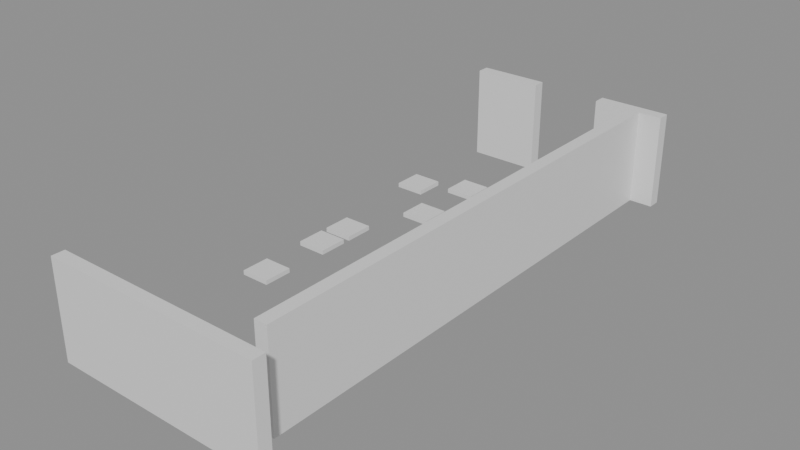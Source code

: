 # Source: building_lego.blend  (saved by Blender 5.0.119; exported with 4.5.12 LTS)
import bpy
from mathutils import Matrix  # noqa: F401  (used for matrix-valued properties, if any)

bpy.ops.wm.read_factory_settings(use_empty=True)
scene = bpy.context.scene
scene.name = 'Scene'

# ---- collections
col_01_paredes_externas = bpy.data.collections.new('01_Paredes_Externas'); scene.collection.children.link(col_01_paredes_externas)
col_04_moveis_decoracoes = bpy.data.collections.new('04_Moveis_Decoracoes'); scene.collection.children.link(col_04_moveis_decoracoes)

# ---- materials (node trees are filled in below, after node groups)
mat_mat_parede_externa = bpy.data.materials.new('Mat_Parede_Externa')
mat_mat_moveis = bpy.data.materials.new('Mat_Moveis')

# ---- material node trees
mat_mat_parede_externa.use_nodes = True; mat_mat_parede_externa.node_tree.nodes.clear()
_N = mat_mat_parede_externa.node_tree.nodes; _L = mat_mat_parede_externa.node_tree.links
n0 = _N.new('ShaderNodeBsdfPrincipled'); n0.name = 'BSDF - Pré-fundamentado'; n0.location = (-200, 100)
n1 = _N.new('ShaderNodeOutputMaterial'); n1.name = 'Saída de material'; n1.location = (200, 100)
_L.new(n0.outputs[0], n1.inputs[0])
n1.is_active_output = True
mat_mat_moveis.use_nodes = True; mat_mat_moveis.node_tree.nodes.clear()
_N = mat_mat_moveis.node_tree.nodes; _L = mat_mat_moveis.node_tree.links
n0 = _N.new('ShaderNodeBsdfPrincipled'); n0.name = 'BSDF - Pré-fundamentado'; n0.location = (-200, 100)
n1 = _N.new('ShaderNodeOutputMaterial'); n1.name = 'Saída de material'; n1.location = (200, 100)
_L.new(n0.outputs[0], n1.inputs[0])
n1.is_active_output = True

# ---- meshes
me_bloco_dungeon_wall_4304_2726_z20 = bpy.data.meshes.new('Bloco_dungeon_wall_4304_2726_z20')
me_bloco_dungeon_wall_4304_2726_z20.from_pydata([(-0.5, -0.175, -1.32), (0.5, -0.175, -1.32), (0.5, 0.175, -1.32), (-0.5, 0.175, -1.32), (-0.5, -0.175, 1.32), (0.5, -0.175, 1.32), (0.5, 0.175, 1.32), (-0.5, 0.175, 1.32)], [], [(0, 1, 2, 3), (4, 7, 6, 5), (0, 4, 5, 1), (2, 6, 7, 3), (0, 3, 7, 4), (1, 5, 6, 2)])
me_bloco_dungeon_wall_4304_2726_z20.materials.append(mat_mat_parede_externa)
me_bloco_dungeon_wall_4304_2726_z20.update()
me_bloco_dungeon_wall_4305_2726_z20 = bpy.data.meshes.new('Bloco_dungeon_wall_4305_2726_z20')
me_bloco_dungeon_wall_4305_2726_z20.from_pydata([(-0.5, -0.175, -1.32), (0.5, -0.175, -1.32), (0.5, 0.175, -1.32), (-0.5, 0.175, -1.32), (-0.5, -0.175, 1.32), (0.5, -0.175, 1.32), (0.5, 0.175, 1.32), (-0.5, 0.175, 1.32)], [], [(0, 1, 2, 3), (4, 7, 6, 5), (0, 4, 5, 1), (2, 6, 7, 3), (0, 3, 7, 4), (1, 5, 6, 2)])
me_bloco_dungeon_wall_4305_2726_z20.materials.append(mat_mat_parede_externa)
me_bloco_dungeon_wall_4305_2726_z20.update()
me_bloco_dungeon_wall_4306_2726_z20 = bpy.data.meshes.new('Bloco_dungeon_wall_4306_2726_z20')
me_bloco_dungeon_wall_4306_2726_z20.from_pydata([(-0.5, -0.175, -1.32), (0.5, -0.175, -1.32), (0.5, 0.175, -1.32), (-0.5, 0.175, -1.32), (-0.5, -0.175, 1.32), (0.5, -0.175, 1.32), (0.5, 0.175, 1.32), (-0.5, 0.175, 1.32)], [], [(0, 1, 2, 3), (4, 7, 6, 5), (0, 4, 5, 1), (2, 6, 7, 3), (0, 3, 7, 4), (1, 5, 6, 2)])
me_bloco_dungeon_wall_4306_2726_z20.materials.append(mat_mat_parede_externa)
me_bloco_dungeon_wall_4306_2726_z20.update()
me_bloco_dungeon_wall_4307_2726_z20 = bpy.data.meshes.new('Bloco_dungeon_wall_4307_2726_z20')
me_bloco_dungeon_wall_4307_2726_z20.from_pydata([(-0.5, -0.175, -1.32), (0.5, -0.175, -1.32), (0.5, 0.175, -1.32), (-0.5, 0.175, -1.32), (-0.5, -0.175, 1.32), (0.5, -0.175, 1.32), (0.5, 0.175, 1.32), (-0.5, 0.175, 1.32)], [], [(0, 1, 2, 3), (4, 7, 6, 5), (0, 4, 5, 1), (2, 6, 7, 3), (0, 3, 7, 4), (1, 5, 6, 2)])
me_bloco_dungeon_wall_4307_2726_z20.materials.append(mat_mat_parede_externa)
me_bloco_dungeon_wall_4307_2726_z20.update()
me_bloco_dungeon_wall_4308_2726_z20 = bpy.data.meshes.new('Bloco_dungeon_wall_4308_2726_z20')
me_bloco_dungeon_wall_4308_2726_z20.from_pydata([(-0.5, -0.175, -1.32), (0.5, -0.175, -1.32), (0.5, 0.175, -1.32), (-0.5, 0.175, -1.32), (-0.5, -0.175, 1.32), (0.5, -0.175, 1.32), (0.5, 0.175, 1.32), (-0.5, 0.175, 1.32)], [], [(0, 1, 2, 3), (4, 7, 6, 5), (0, 4, 5, 1), (2, 6, 7, 3), (0, 3, 7, 4), (1, 5, 6, 2)])
me_bloco_dungeon_wall_4308_2726_z20.materials.append(mat_mat_parede_externa)
me_bloco_dungeon_wall_4308_2726_z20.update()
me_bloco_dungeon_wall_4309_2726_z20 = bpy.data.meshes.new('Bloco_dungeon_wall_4309_2726_z20')
me_bloco_dungeon_wall_4309_2726_z20.from_pydata([(-0.5, -0.175, -1.32), (0.5, -0.175, -1.32), (0.5, 0.175, -1.32), (-0.5, 0.175, -1.32), (-0.5, -0.175, 1.32), (0.5, -0.175, 1.32), (0.5, 0.175, 1.32), (-0.5, 0.175, 1.32)], [], [(0, 1, 2, 3), (4, 7, 6, 5), (0, 4, 5, 1), (2, 6, 7, 3), (0, 3, 7, 4), (1, 5, 6, 2)])
me_bloco_dungeon_wall_4309_2726_z20.materials.append(mat_mat_parede_externa)
me_bloco_dungeon_wall_4309_2726_z20.update()
me_bloco_dungeon_wall_4304_2741_z20 = bpy.data.meshes.new('Bloco_dungeon_wall_4304_2741_z20')
me_bloco_dungeon_wall_4304_2741_z20.from_pydata([(-0.5, -0.175, -1.32), (0.5, -0.175, -1.32), (0.5, 0.175, -1.32), (-0.5, 0.175, -1.32), (-0.5, -0.175, 1.32), (0.5, -0.175, 1.32), (0.5, 0.175, 1.32), (-0.5, 0.175, 1.32)], [], [(0, 1, 2, 3), (4, 7, 6, 5), (0, 4, 5, 1), (2, 6, 7, 3), (0, 3, 7, 4), (1, 5, 6, 2)])
me_bloco_dungeon_wall_4304_2741_z20.materials.append(mat_mat_parede_externa)
me_bloco_dungeon_wall_4304_2741_z20.update()
me_bloco_dungeon_wall_4305_2741_z20 = bpy.data.meshes.new('Bloco_dungeon_wall_4305_2741_z20')
me_bloco_dungeon_wall_4305_2741_z20.from_pydata([(-0.5, -0.175, -1.32), (0.5, -0.175, -1.32), (0.5, 0.175, -1.32), (-0.5, 0.175, -1.32), (-0.5, -0.175, 1.32), (0.5, -0.175, 1.32), (0.5, 0.175, 1.32), (-0.5, 0.175, 1.32)], [], [(0, 1, 2, 3), (4, 7, 6, 5), (0, 4, 5, 1), (2, 6, 7, 3), (0, 3, 7, 4), (1, 5, 6, 2)])
me_bloco_dungeon_wall_4305_2741_z20.materials.append(mat_mat_parede_externa)
me_bloco_dungeon_wall_4305_2741_z20.update()
me_bloco_dungeon_wall_4308_2741_z20 = bpy.data.meshes.new('Bloco_dungeon_wall_4308_2741_z20')
me_bloco_dungeon_wall_4308_2741_z20.from_pydata([(-0.5, -0.175, -1.32), (0.5, -0.175, -1.32), (0.5, 0.175, -1.32), (-0.5, 0.175, -1.32), (-0.5, -0.175, 1.32), (0.5, -0.175, 1.32), (0.5, 0.175, 1.32), (-0.5, 0.175, 1.32)], [], [(0, 1, 2, 3), (4, 7, 6, 5), (0, 4, 5, 1), (2, 6, 7, 3), (0, 3, 7, 4), (1, 5, 6, 2)])
me_bloco_dungeon_wall_4308_2741_z20.materials.append(mat_mat_parede_externa)
me_bloco_dungeon_wall_4308_2741_z20.update()
me_bloco_dungeon_wall_4309_2741_z20 = bpy.data.meshes.new('Bloco_dungeon_wall_4309_2741_z20')
me_bloco_dungeon_wall_4309_2741_z20.from_pydata([(-0.5, -0.175, -1.32), (0.5, -0.175, -1.32), (0.5, 0.175, -1.32), (-0.5, 0.175, -1.32), (-0.5, -0.175, 1.32), (0.5, -0.175, 1.32), (0.5, 0.175, 1.32), (-0.5, 0.175, 1.32)], [], [(0, 1, 2, 3), (4, 7, 6, 5), (0, 4, 5, 1), (2, 6, 7, 3), (0, 3, 7, 4), (1, 5, 6, 2)])
me_bloco_dungeon_wall_4309_2741_z20.materials.append(mat_mat_parede_externa)
me_bloco_dungeon_wall_4309_2741_z20.update()
me_bloco_dungeon_wall_4309_2727_z20 = bpy.data.meshes.new('Bloco_dungeon_wall_4309_2727_z20')
me_bloco_dungeon_wall_4309_2727_z20.from_pydata([(-0.175, -0.5, -1.32), (0.175, -0.5, -1.32), (0.175, 0.5, -1.32), (-0.175, 0.5, -1.32), (-0.175, -0.5, 1.32), (0.175, -0.5, 1.32), (0.175, 0.5, 1.32), (-0.175, 0.5, 1.32)], [], [(0, 1, 2, 3), (4, 7, 6, 5), (0, 4, 5, 1), (2, 6, 7, 3), (0, 3, 7, 4), (1, 5, 6, 2)])
me_bloco_dungeon_wall_4309_2727_z20.materials.append(mat_mat_parede_externa)
me_bloco_dungeon_wall_4309_2727_z20.update()
me_bloco_dungeon_wall_4309_2728_z20 = bpy.data.meshes.new('Bloco_dungeon_wall_4309_2728_z20')
me_bloco_dungeon_wall_4309_2728_z20.from_pydata([(-0.175, -0.5, -1.32), (0.175, -0.5, -1.32), (0.175, 0.5, -1.32), (-0.175, 0.5, -1.32), (-0.175, -0.5, 1.32), (0.175, -0.5, 1.32), (0.175, 0.5, 1.32), (-0.175, 0.5, 1.32)], [], [(0, 1, 2, 3), (4, 7, 6, 5), (0, 4, 5, 1), (2, 6, 7, 3), (0, 3, 7, 4), (1, 5, 6, 2)])
me_bloco_dungeon_wall_4309_2728_z20.materials.append(mat_mat_parede_externa)
me_bloco_dungeon_wall_4309_2728_z20.update()
me_bloco_dungeon_wall_4309_2729_z20 = bpy.data.meshes.new('Bloco_dungeon_wall_4309_2729_z20')
me_bloco_dungeon_wall_4309_2729_z20.from_pydata([(-0.175, -0.5, -1.32), (0.175, -0.5, -1.32), (0.175, 0.5, -1.32), (-0.175, 0.5, -1.32), (-0.175, -0.5, 1.32), (0.175, -0.5, 1.32), (0.175, 0.5, 1.32), (-0.175, 0.5, 1.32)], [], [(0, 1, 2, 3), (4, 7, 6, 5), (0, 4, 5, 1), (2, 6, 7, 3), (0, 3, 7, 4), (1, 5, 6, 2)])
me_bloco_dungeon_wall_4309_2729_z20.materials.append(mat_mat_parede_externa)
me_bloco_dungeon_wall_4309_2729_z20.update()
me_bloco_dungeon_wall_4309_2730_z20 = bpy.data.meshes.new('Bloco_dungeon_wall_4309_2730_z20')
me_bloco_dungeon_wall_4309_2730_z20.from_pydata([(-0.175, -0.5, -1.32), (0.175, -0.5, -1.32), (0.175, 0.5, -1.32), (-0.175, 0.5, -1.32), (-0.175, -0.5, 1.32), (0.175, -0.5, 1.32), (0.175, 0.5, 1.32), (-0.175, 0.5, 1.32)], [], [(0, 1, 2, 3), (4, 7, 6, 5), (0, 4, 5, 1), (2, 6, 7, 3), (0, 3, 7, 4), (1, 5, 6, 2)])
me_bloco_dungeon_wall_4309_2730_z20.materials.append(mat_mat_parede_externa)
me_bloco_dungeon_wall_4309_2730_z20.update()
me_bloco_dungeon_wall_4309_2731_z20 = bpy.data.meshes.new('Bloco_dungeon_wall_4309_2731_z20')
me_bloco_dungeon_wall_4309_2731_z20.from_pydata([(-0.175, -0.5, -1.32), (0.175, -0.5, -1.32), (0.175, 0.5, -1.32), (-0.175, 0.5, -1.32), (-0.175, -0.5, 1.32), (0.175, -0.5, 1.32), (0.175, 0.5, 1.32), (-0.175, 0.5, 1.32)], [], [(0, 1, 2, 3), (4, 7, 6, 5), (0, 4, 5, 1), (2, 6, 7, 3), (0, 3, 7, 4), (1, 5, 6, 2)])
me_bloco_dungeon_wall_4309_2731_z20.materials.append(mat_mat_parede_externa)
me_bloco_dungeon_wall_4309_2731_z20.update()
me_bloco_dungeon_wall_4309_2732_z20 = bpy.data.meshes.new('Bloco_dungeon_wall_4309_2732_z20')
me_bloco_dungeon_wall_4309_2732_z20.from_pydata([(-0.175, -0.5, -1.32), (0.175, -0.5, -1.32), (0.175, 0.5, -1.32), (-0.175, 0.5, -1.32), (-0.175, -0.5, 1.32), (0.175, -0.5, 1.32), (0.175, 0.5, 1.32), (-0.175, 0.5, 1.32)], [], [(0, 1, 2, 3), (4, 7, 6, 5), (0, 4, 5, 1), (2, 6, 7, 3), (0, 3, 7, 4), (1, 5, 6, 2)])
me_bloco_dungeon_wall_4309_2732_z20.materials.append(mat_mat_parede_externa)
me_bloco_dungeon_wall_4309_2732_z20.update()
me_bloco_dungeon_wall_4309_2733_z20 = bpy.data.meshes.new('Bloco_dungeon_wall_4309_2733_z20')
me_bloco_dungeon_wall_4309_2733_z20.from_pydata([(-0.175, -0.5, -1.32), (0.175, -0.5, -1.32), (0.175, 0.5, -1.32), (-0.175, 0.5, -1.32), (-0.175, -0.5, 1.32), (0.175, -0.5, 1.32), (0.175, 0.5, 1.32), (-0.175, 0.5, 1.32)], [], [(0, 1, 2, 3), (4, 7, 6, 5), (0, 4, 5, 1), (2, 6, 7, 3), (0, 3, 7, 4), (1, 5, 6, 2)])
me_bloco_dungeon_wall_4309_2733_z20.materials.append(mat_mat_parede_externa)
me_bloco_dungeon_wall_4309_2733_z20.update()
me_bloco_dungeon_wall_4309_2734_z20 = bpy.data.meshes.new('Bloco_dungeon_wall_4309_2734_z20')
me_bloco_dungeon_wall_4309_2734_z20.from_pydata([(-0.175, -0.5, -1.32), (0.175, -0.5, -1.32), (0.175, 0.5, -1.32), (-0.175, 0.5, -1.32), (-0.175, -0.5, 1.32), (0.175, -0.5, 1.32), (0.175, 0.5, 1.32), (-0.175, 0.5, 1.32)], [], [(0, 1, 2, 3), (4, 7, 6, 5), (0, 4, 5, 1), (2, 6, 7, 3), (0, 3, 7, 4), (1, 5, 6, 2)])
me_bloco_dungeon_wall_4309_2734_z20.materials.append(mat_mat_parede_externa)
me_bloco_dungeon_wall_4309_2734_z20.update()
me_bloco_dungeon_wall_4309_2735_z20 = bpy.data.meshes.new('Bloco_dungeon_wall_4309_2735_z20')
me_bloco_dungeon_wall_4309_2735_z20.from_pydata([(-0.175, -0.5, -1.32), (0.175, -0.5, -1.32), (0.175, 0.5, -1.32), (-0.175, 0.5, -1.32), (-0.175, -0.5, 1.32), (0.175, -0.5, 1.32), (0.175, 0.5, 1.32), (-0.175, 0.5, 1.32)], [], [(0, 1, 2, 3), (4, 7, 6, 5), (0, 4, 5, 1), (2, 6, 7, 3), (0, 3, 7, 4), (1, 5, 6, 2)])
me_bloco_dungeon_wall_4309_2735_z20.materials.append(mat_mat_parede_externa)
me_bloco_dungeon_wall_4309_2735_z20.update()
me_bloco_dungeon_wall_4309_2736_z20 = bpy.data.meshes.new('Bloco_dungeon_wall_4309_2736_z20')
me_bloco_dungeon_wall_4309_2736_z20.from_pydata([(-0.175, -0.5, -1.32), (0.175, -0.5, -1.32), (0.175, 0.5, -1.32), (-0.175, 0.5, -1.32), (-0.175, -0.5, 1.32), (0.175, -0.5, 1.32), (0.175, 0.5, 1.32), (-0.175, 0.5, 1.32)], [], [(0, 1, 2, 3), (4, 7, 6, 5), (0, 4, 5, 1), (2, 6, 7, 3), (0, 3, 7, 4), (1, 5, 6, 2)])
me_bloco_dungeon_wall_4309_2736_z20.materials.append(mat_mat_parede_externa)
me_bloco_dungeon_wall_4309_2736_z20.update()
me_bloco_dungeon_wall_4309_2737_z20 = bpy.data.meshes.new('Bloco_dungeon_wall_4309_2737_z20')
me_bloco_dungeon_wall_4309_2737_z20.from_pydata([(-0.175, -0.5, -1.32), (0.175, -0.5, -1.32), (0.175, 0.5, -1.32), (-0.175, 0.5, -1.32), (-0.175, -0.5, 1.32), (0.175, -0.5, 1.32), (0.175, 0.5, 1.32), (-0.175, 0.5, 1.32)], [], [(0, 1, 2, 3), (4, 7, 6, 5), (0, 4, 5, 1), (2, 6, 7, 3), (0, 3, 7, 4), (1, 5, 6, 2)])
me_bloco_dungeon_wall_4309_2737_z20.materials.append(mat_mat_parede_externa)
me_bloco_dungeon_wall_4309_2737_z20.update()
me_bloco_dungeon_wall_4309_2738_z20 = bpy.data.meshes.new('Bloco_dungeon_wall_4309_2738_z20')
me_bloco_dungeon_wall_4309_2738_z20.from_pydata([(-0.175, -0.5, -1.32), (0.175, -0.5, -1.32), (0.175, 0.5, -1.32), (-0.175, 0.5, -1.32), (-0.175, -0.5, 1.32), (0.175, -0.5, 1.32), (0.175, 0.5, 1.32), (-0.175, 0.5, 1.32)], [], [(0, 1, 2, 3), (4, 7, 6, 5), (0, 4, 5, 1), (2, 6, 7, 3), (0, 3, 7, 4), (1, 5, 6, 2)])
me_bloco_dungeon_wall_4309_2738_z20.materials.append(mat_mat_parede_externa)
me_bloco_dungeon_wall_4309_2738_z20.update()
me_bloco_dungeon_wall_4309_2739_z20 = bpy.data.meshes.new('Bloco_dungeon_wall_4309_2739_z20')
me_bloco_dungeon_wall_4309_2739_z20.from_pydata([(-0.175, -0.5, -1.32), (0.175, -0.5, -1.32), (0.175, 0.5, -1.32), (-0.175, 0.5, -1.32), (-0.175, -0.5, 1.32), (0.175, -0.5, 1.32), (0.175, 0.5, 1.32), (-0.175, 0.5, 1.32)], [], [(0, 1, 2, 3), (4, 7, 6, 5), (0, 4, 5, 1), (2, 6, 7, 3), (0, 3, 7, 4), (1, 5, 6, 2)])
me_bloco_dungeon_wall_4309_2739_z20.materials.append(mat_mat_parede_externa)
me_bloco_dungeon_wall_4309_2739_z20.update()
me_bloco_dungeon_wall_4309_2740_z20 = bpy.data.meshes.new('Bloco_dungeon_wall_4309_2740_z20')
me_bloco_dungeon_wall_4309_2740_z20.from_pydata([(-0.175, -0.5, -1.32), (0.175, -0.5, -1.32), (0.175, 0.5, -1.32), (-0.175, 0.5, -1.32), (-0.175, -0.5, 1.32), (0.175, -0.5, 1.32), (0.175, 0.5, 1.32), (-0.175, 0.5, 1.32)], [], [(0, 1, 2, 3), (4, 7, 6, 5), (0, 4, 5, 1), (2, 6, 7, 3), (0, 3, 7, 4), (1, 5, 6, 2)])
me_bloco_dungeon_wall_4309_2740_z20.materials.append(mat_mat_parede_externa)
me_bloco_dungeon_wall_4309_2740_z20.update()
me_movel_blood_4306_2727_z20 = bpy.data.meshes.new('Movel_blood_4306_2727_z20')
me_movel_blood_4306_2727_z20.from_pydata([(-0.4, -0.4, -0.06), (0.4, -0.4, -0.06), (0.4, 0.4, -0.06), (-0.4, 0.4, -0.06), (-0.4, -0.4, 0.06), (0.4, -0.4, 0.06), (0.4, 0.4, 0.06), (-0.4, 0.4, 0.06)], [], [(0, 1, 2, 3), (4, 7, 6, 5), (0, 4, 5, 1), (2, 6, 7, 3), (0, 3, 7, 4), (1, 5, 6, 2)])
me_movel_blood_4306_2727_z20.materials.append(mat_mat_moveis)
me_movel_blood_4306_2727_z20.update()
me_movel_bone_4304_2731_z20 = bpy.data.meshes.new('Movel_bone_4304_2731_z20')
me_movel_bone_4304_2731_z20.from_pydata([(-0.4, -0.4, -0.06), (0.4, -0.4, -0.06), (0.4, 0.4, -0.06), (-0.4, 0.4, -0.06), (-0.4, -0.4, 0.06), (0.4, -0.4, 0.06), (0.4, 0.4, 0.06), (-0.4, 0.4, 0.06)], [], [(0, 1, 2, 3), (4, 7, 6, 5), (0, 4, 5, 1), (2, 6, 7, 3), (0, 3, 7, 4), (1, 5, 6, 2)])
me_movel_bone_4304_2731_z20.materials.append(mat_mat_moveis)
me_movel_bone_4304_2731_z20.update()
me_movel_bone_pile_4307_2731_z20 = bpy.data.meshes.new('Movel_bone_pile_4307_2731_z20')
me_movel_bone_pile_4307_2731_z20.from_pydata([(-0.4, -0.4, -0.06), (0.4, -0.4, -0.06), (0.4, 0.4, -0.06), (-0.4, 0.4, -0.06), (-0.4, -0.4, 0.06), (0.4, -0.4, 0.06), (0.4, 0.4, 0.06), (-0.4, 0.4, 0.06)], [], [(0, 1, 2, 3), (4, 7, 6, 5), (0, 4, 5, 1), (2, 6, 7, 3), (0, 3, 7, 4), (1, 5, 6, 2)])
me_movel_bone_pile_4307_2731_z20.materials.append(mat_mat_moveis)
me_movel_bone_pile_4307_2731_z20.update()
me_movel_bone_pile_4304_2733_z20 = bpy.data.meshes.new('Movel_bone_pile_4304_2733_z20')
me_movel_bone_pile_4304_2733_z20.from_pydata([(-0.4, -0.4, -0.06), (0.4, -0.4, -0.06), (0.4, 0.4, -0.06), (-0.4, 0.4, -0.06), (-0.4, -0.4, 0.06), (0.4, -0.4, 0.06), (0.4, 0.4, 0.06), (-0.4, 0.4, 0.06)], [], [(0, 1, 2, 3), (4, 7, 6, 5), (0, 4, 5, 1), (2, 6, 7, 3), (0, 3, 7, 4), (1, 5, 6, 2)])
me_movel_bone_pile_4304_2733_z20.materials.append(mat_mat_moveis)
me_movel_bone_pile_4304_2733_z20.update()
me_movel_pelvis_bone_4306_2733_z20 = bpy.data.meshes.new('Movel_pelvis_bone_4306_2733_z20')
me_movel_pelvis_bone_4306_2733_z20.from_pydata([(-0.4, -0.4, -0.06), (0.4, -0.4, -0.06), (0.4, 0.4, -0.06), (-0.4, 0.4, -0.06), (-0.4, -0.4, 0.06), (0.4, -0.4, 0.06), (0.4, 0.4, 0.06), (-0.4, 0.4, 0.06)], [], [(0, 1, 2, 3), (4, 7, 6, 5), (0, 4, 5, 1), (2, 6, 7, 3), (0, 3, 7, 4), (1, 5, 6, 2)])
me_movel_pelvis_bone_4306_2733_z20.materials.append(mat_mat_moveis)
me_movel_pelvis_bone_4306_2733_z20.update()
me_movel_bone_shards_4304_2734_z20 = bpy.data.meshes.new('Movel_bone_shards_4304_2734_z20')
me_movel_bone_shards_4304_2734_z20.from_pydata([(-0.4, -0.4, -0.06), (0.4, -0.4, -0.06), (0.4, 0.4, -0.06), (-0.4, 0.4, -0.06), (-0.4, -0.4, 0.06), (0.4, -0.4, 0.06), (0.4, 0.4, 0.06), (-0.4, 0.4, 0.06)], [], [(0, 1, 2, 3), (4, 7, 6, 5), (0, 4, 5, 1), (2, 6, 7, 3), (0, 3, 7, 4), (1, 5, 6, 2)])
me_movel_bone_shards_4304_2734_z20.materials.append(mat_mat_moveis)
me_movel_bone_shards_4304_2734_z20.update()
me_movel_rib_cage_4305_2736_z20 = bpy.data.meshes.new('Movel_rib_cage_4305_2736_z20')
me_movel_rib_cage_4305_2736_z20.from_pydata([(-0.4, -0.4, -0.06), (0.4, -0.4, -0.06), (0.4, 0.4, -0.06), (-0.4, 0.4, -0.06), (-0.4, -0.4, 0.06), (0.4, -0.4, 0.06), (0.4, 0.4, 0.06), (-0.4, 0.4, 0.06)], [], [(0, 1, 2, 3), (4, 7, 6, 5), (0, 4, 5, 1), (2, 6, 7, 3), (0, 3, 7, 4), (1, 5, 6, 2)])
me_movel_rib_cage_4305_2736_z20.materials.append(mat_mat_moveis)
me_movel_rib_cage_4305_2736_z20.update()
me_movel_bone_pile_4307_2736_z20 = bpy.data.meshes.new('Movel_bone_pile_4307_2736_z20')
me_movel_bone_pile_4307_2736_z20.from_pydata([(-0.4, -0.4, -0.06), (0.4, -0.4, -0.06), (0.4, 0.4, -0.06), (-0.4, 0.4, -0.06), (-0.4, -0.4, 0.06), (0.4, -0.4, 0.06), (0.4, 0.4, 0.06), (-0.4, 0.4, 0.06)], [], [(0, 1, 2, 3), (4, 7, 6, 5), (0, 4, 5, 1), (2, 6, 7, 3), (0, 3, 7, 4), (1, 5, 6, 2)])
me_movel_bone_pile_4307_2736_z20.materials.append(mat_mat_moveis)
me_movel_bone_pile_4307_2736_z20.update()
me_movel_blood_4304_2737_z22 = bpy.data.meshes.new('Movel_blood_4304_2737_z22')
me_movel_blood_4304_2737_z22.from_pydata([(-0.4, -0.4, -0.06), (0.4, -0.4, -0.06), (0.4, 0.4, -0.06), (-0.4, 0.4, -0.06), (-0.4, -0.4, 0.06), (0.4, -0.4, 0.06), (0.4, 0.4, 0.06), (-0.4, 0.4, 0.06)], [], [(0, 1, 2, 3), (4, 7, 6, 5), (0, 4, 5, 1), (2, 6, 7, 3), (0, 3, 7, 4), (1, 5, 6, 2)])
me_movel_blood_4304_2737_z22.materials.append(mat_mat_moveis)
me_movel_blood_4304_2737_z22.update()
me_movel_bone_pile_4305_2738_z20 = bpy.data.meshes.new('Movel_bone_pile_4305_2738_z20')
me_movel_bone_pile_4305_2738_z20.from_pydata([(-0.4, -0.4, -0.06), (0.4, -0.4, -0.06), (0.4, 0.4, -0.06), (-0.4, 0.4, -0.06), (-0.4, -0.4, 0.06), (0.4, -0.4, 0.06), (0.4, 0.4, 0.06), (-0.4, 0.4, 0.06)], [], [(0, 1, 2, 3), (4, 7, 6, 5), (0, 4, 5, 1), (2, 6, 7, 3), (0, 3, 7, 4), (1, 5, 6, 2)])
me_movel_bone_pile_4305_2738_z20.materials.append(mat_mat_moveis)
me_movel_bone_pile_4305_2738_z20.update()
me_movel_blood_smear_4308_2738_z20 = bpy.data.meshes.new('Movel_blood_smear_4308_2738_z20')
me_movel_blood_smear_4308_2738_z20.from_pydata([(-0.4, -0.4, -0.06), (0.4, -0.4, -0.06), (0.4, 0.4, -0.06), (-0.4, 0.4, -0.06), (-0.4, -0.4, 0.06), (0.4, -0.4, 0.06), (0.4, 0.4, 0.06), (-0.4, 0.4, 0.06)], [], [(0, 1, 2, 3), (4, 7, 6, 5), (0, 4, 5, 1), (2, 6, 7, 3), (0, 3, 7, 4), (1, 5, 6, 2)])
me_movel_blood_smear_4308_2738_z20.materials.append(mat_mat_moveis)
me_movel_blood_smear_4308_2738_z20.update()
me_movel_jaw_bone_4307_2739_z20 = bpy.data.meshes.new('Movel_jaw_bone_4307_2739_z20')
me_movel_jaw_bone_4307_2739_z20.from_pydata([(-0.4, -0.4, -0.06), (0.4, -0.4, -0.06), (0.4, 0.4, -0.06), (-0.4, 0.4, -0.06), (-0.4, -0.4, 0.06), (0.4, -0.4, 0.06), (0.4, 0.4, 0.06), (-0.4, 0.4, 0.06)], [], [(0, 1, 2, 3), (4, 7, 6, 5), (0, 4, 5, 1), (2, 6, 7, 3), (0, 3, 7, 4), (1, 5, 6, 2)])
me_movel_jaw_bone_4307_2739_z20.materials.append(mat_mat_moveis)
me_movel_jaw_bone_4307_2739_z20.update()

# ---- objects
ob_parede_externa_norte_y2726_x4304_4309 = bpy.data.objects.new('Parede_Externa_Norte_Y2726_X4304_4309', None)
ob_bloco_dungeon_wall_4304_2726_z20 = bpy.data.objects.new('Bloco_dungeon_wall_4304_2726_z20', me_bloco_dungeon_wall_4304_2726_z20)
ob_bloco_dungeon_wall_4305_2726_z20 = bpy.data.objects.new('Bloco_dungeon_wall_4305_2726_z20', me_bloco_dungeon_wall_4305_2726_z20)
ob_bloco_dungeon_wall_4306_2726_z20 = bpy.data.objects.new('Bloco_dungeon_wall_4306_2726_z20', me_bloco_dungeon_wall_4306_2726_z20)
ob_bloco_dungeon_wall_4307_2726_z20 = bpy.data.objects.new('Bloco_dungeon_wall_4307_2726_z20', me_bloco_dungeon_wall_4307_2726_z20)
ob_bloco_dungeon_wall_4308_2726_z20 = bpy.data.objects.new('Bloco_dungeon_wall_4308_2726_z20', me_bloco_dungeon_wall_4308_2726_z20)
ob_bloco_dungeon_wall_4309_2726_z20 = bpy.data.objects.new('Bloco_dungeon_wall_4309_2726_z20', me_bloco_dungeon_wall_4309_2726_z20)
ob_parede_externa_sul_y2741_x4304_4305 = bpy.data.objects.new('Parede_Externa_Sul_Y2741_X4304_4305', None)
ob_bloco_dungeon_wall_4304_2741_z20 = bpy.data.objects.new('Bloco_dungeon_wall_4304_2741_z20', me_bloco_dungeon_wall_4304_2741_z20)
ob_bloco_dungeon_wall_4305_2741_z20 = bpy.data.objects.new('Bloco_dungeon_wall_4305_2741_z20', me_bloco_dungeon_wall_4305_2741_z20)
ob_parede_externa_sul_y2741_x4308_4309 = bpy.data.objects.new('Parede_Externa_Sul_Y2741_X4308_4309', None)
ob_bloco_dungeon_wall_4308_2741_z20 = bpy.data.objects.new('Bloco_dungeon_wall_4308_2741_z20', me_bloco_dungeon_wall_4308_2741_z20)
ob_bloco_dungeon_wall_4309_2741_z20 = bpy.data.objects.new('Bloco_dungeon_wall_4309_2741_z20', me_bloco_dungeon_wall_4309_2741_z20)
ob_parede_externa_leste_x4309_y2727_2740 = bpy.data.objects.new('Parede_Externa_Leste_X4309_Y2727_2740', None)
ob_bloco_dungeon_wall_4309_2727_z20 = bpy.data.objects.new('Bloco_dungeon_wall_4309_2727_z20', me_bloco_dungeon_wall_4309_2727_z20)
ob_bloco_dungeon_wall_4309_2728_z20 = bpy.data.objects.new('Bloco_dungeon_wall_4309_2728_z20', me_bloco_dungeon_wall_4309_2728_z20)
ob_bloco_dungeon_wall_4309_2729_z20 = bpy.data.objects.new('Bloco_dungeon_wall_4309_2729_z20', me_bloco_dungeon_wall_4309_2729_z20)
ob_bloco_dungeon_wall_4309_2730_z20 = bpy.data.objects.new('Bloco_dungeon_wall_4309_2730_z20', me_bloco_dungeon_wall_4309_2730_z20)
ob_bloco_dungeon_wall_4309_2731_z20 = bpy.data.objects.new('Bloco_dungeon_wall_4309_2731_z20', me_bloco_dungeon_wall_4309_2731_z20)
ob_bloco_dungeon_wall_4309_2732_z20 = bpy.data.objects.new('Bloco_dungeon_wall_4309_2732_z20', me_bloco_dungeon_wall_4309_2732_z20)
ob_bloco_dungeon_wall_4309_2733_z20 = bpy.data.objects.new('Bloco_dungeon_wall_4309_2733_z20', me_bloco_dungeon_wall_4309_2733_z20)
ob_bloco_dungeon_wall_4309_2734_z20 = bpy.data.objects.new('Bloco_dungeon_wall_4309_2734_z20', me_bloco_dungeon_wall_4309_2734_z20)
ob_bloco_dungeon_wall_4309_2735_z20 = bpy.data.objects.new('Bloco_dungeon_wall_4309_2735_z20', me_bloco_dungeon_wall_4309_2735_z20)
ob_bloco_dungeon_wall_4309_2736_z20 = bpy.data.objects.new('Bloco_dungeon_wall_4309_2736_z20', me_bloco_dungeon_wall_4309_2736_z20)
ob_bloco_dungeon_wall_4309_2737_z20 = bpy.data.objects.new('Bloco_dungeon_wall_4309_2737_z20', me_bloco_dungeon_wall_4309_2737_z20)
ob_bloco_dungeon_wall_4309_2738_z20 = bpy.data.objects.new('Bloco_dungeon_wall_4309_2738_z20', me_bloco_dungeon_wall_4309_2738_z20)
ob_bloco_dungeon_wall_4309_2739_z20 = bpy.data.objects.new('Bloco_dungeon_wall_4309_2739_z20', me_bloco_dungeon_wall_4309_2739_z20)
ob_bloco_dungeon_wall_4309_2740_z20 = bpy.data.objects.new('Bloco_dungeon_wall_4309_2740_z20', me_bloco_dungeon_wall_4309_2740_z20)
ob_moveis_decoracoes = bpy.data.objects.new('Moveis_Decoracoes', None)
ob_movel_blood_4306_2727_z20 = bpy.data.objects.new('Movel_blood_4306_2727_z20', me_movel_blood_4306_2727_z20)
ob_movel_bone_4304_2731_z20 = bpy.data.objects.new('Movel_bone_4304_2731_z20', me_movel_bone_4304_2731_z20)
ob_movel_bone_pile_4307_2731_z20 = bpy.data.objects.new('Movel_bone_pile_4307_2731_z20', me_movel_bone_pile_4307_2731_z20)
ob_movel_bone_pile_4304_2733_z20 = bpy.data.objects.new('Movel_bone_pile_4304_2733_z20', me_movel_bone_pile_4304_2733_z20)
ob_movel_pelvis_bone_4306_2733_z20 = bpy.data.objects.new('Movel_pelvis_bone_4306_2733_z20', me_movel_pelvis_bone_4306_2733_z20)
ob_movel_bone_shards_4304_2734_z20 = bpy.data.objects.new('Movel_bone_shards_4304_2734_z20', me_movel_bone_shards_4304_2734_z20)
ob_movel_rib_cage_4305_2736_z20 = bpy.data.objects.new('Movel_rib_cage_4305_2736_z20', me_movel_rib_cage_4305_2736_z20)
ob_movel_bone_pile_4307_2736_z20 = bpy.data.objects.new('Movel_bone_pile_4307_2736_z20', me_movel_bone_pile_4307_2736_z20)
ob_movel_blood_4304_2737_z22 = bpy.data.objects.new('Movel_blood_4304_2737_z22', me_movel_blood_4304_2737_z22)
ob_movel_bone_pile_4305_2738_z20 = bpy.data.objects.new('Movel_bone_pile_4305_2738_z20', me_movel_bone_pile_4305_2738_z20)
ob_movel_blood_smear_4308_2738_z20 = bpy.data.objects.new('Movel_blood_smear_4308_2738_z20', me_movel_blood_smear_4308_2738_z20)
ob_movel_jaw_bone_4307_2739_z20 = bpy.data.objects.new('Movel_jaw_bone_4307_2739_z20', me_movel_jaw_bone_4307_2739_z20)

# ---- transforms, parenting, visibility, modifiers, constraints
ob_parede_externa_norte_y2726_x4304_4309.location = (0.0, -7.5, 0.0)
ob_parede_externa_norte_y2726_x4304_4309.empty_display_type = 'CUBE'
ob_bloco_dungeon_wall_4304_2726_z20.parent = ob_parede_externa_norte_y2726_x4304_4309
ob_bloco_dungeon_wall_4304_2726_z20.matrix_parent_inverse = Matrix(((1.0, -0.0, 0.0, -0.0), (-0.0, 1.0, -0.0, 7.5), (0.0, -0.0, 1.0, -0.0), (-0.0, 0.0, -0.0, 1.0)))
ob_bloco_dungeon_wall_4304_2726_z20.location = (-2.5, -7.825, 1.32)
ob_bloco_dungeon_wall_4305_2726_z20.parent = ob_parede_externa_norte_y2726_x4304_4309
ob_bloco_dungeon_wall_4305_2726_z20.matrix_parent_inverse = Matrix(((1.0, -0.0, 0.0, -0.0), (-0.0, 1.0, -0.0, 7.5), (0.0, -0.0, 1.0, -0.0), (-0.0, 0.0, -0.0, 1.0)))
ob_bloco_dungeon_wall_4305_2726_z20.location = (-1.5, -7.825, 1.32)
ob_bloco_dungeon_wall_4306_2726_z20.parent = ob_parede_externa_norte_y2726_x4304_4309
ob_bloco_dungeon_wall_4306_2726_z20.matrix_parent_inverse = Matrix(((1.0, -0.0, 0.0, -0.0), (-0.0, 1.0, -0.0, 7.5), (0.0, -0.0, 1.0, -0.0), (-0.0, 0.0, -0.0, 1.0)))
ob_bloco_dungeon_wall_4306_2726_z20.location = (-0.5, -7.825, 1.32)
ob_bloco_dungeon_wall_4307_2726_z20.parent = ob_parede_externa_norte_y2726_x4304_4309
ob_bloco_dungeon_wall_4307_2726_z20.matrix_parent_inverse = Matrix(((1.0, -0.0, 0.0, -0.0), (-0.0, 1.0, -0.0, 7.5), (0.0, -0.0, 1.0, -0.0), (-0.0, 0.0, -0.0, 1.0)))
ob_bloco_dungeon_wall_4307_2726_z20.location = (0.5, -7.825, 1.32)
ob_bloco_dungeon_wall_4308_2726_z20.parent = ob_parede_externa_norte_y2726_x4304_4309
ob_bloco_dungeon_wall_4308_2726_z20.matrix_parent_inverse = Matrix(((1.0, -0.0, 0.0, -0.0), (-0.0, 1.0, -0.0, 7.5), (0.0, -0.0, 1.0, -0.0), (-0.0, 0.0, -0.0, 1.0)))
ob_bloco_dungeon_wall_4308_2726_z20.location = (1.5, -7.825, 1.32)
ob_bloco_dungeon_wall_4309_2726_z20.parent = ob_parede_externa_norte_y2726_x4304_4309
ob_bloco_dungeon_wall_4309_2726_z20.matrix_parent_inverse = Matrix(((1.0, -0.0, 0.0, -0.0), (-0.0, 1.0, -0.0, 7.5), (0.0, -0.0, 1.0, -0.0), (-0.0, 0.0, -0.0, 1.0)))
ob_bloco_dungeon_wall_4309_2726_z20.location = (2.5, -7.825, 1.32)
ob_parede_externa_sul_y2741_x4304_4305.location = (-2.0, 7.5, 0.0)
ob_parede_externa_sul_y2741_x4304_4305.empty_display_type = 'CUBE'
ob_bloco_dungeon_wall_4304_2741_z20.parent = ob_parede_externa_sul_y2741_x4304_4305
ob_bloco_dungeon_wall_4304_2741_z20.matrix_parent_inverse = Matrix(((1.0, -0.0, 0.0, 2.0), (-0.0, 1.0, -0.0, -7.5), (0.0, -0.0, 1.0, -0.0), (-0.0, 0.0, -0.0, 1.0)))
ob_bloco_dungeon_wall_4304_2741_z20.location = (-2.5, 7.175, 1.32)
ob_bloco_dungeon_wall_4305_2741_z20.parent = ob_parede_externa_sul_y2741_x4304_4305
ob_bloco_dungeon_wall_4305_2741_z20.matrix_parent_inverse = Matrix(((1.0, -0.0, 0.0, 2.0), (-0.0, 1.0, -0.0, -7.5), (0.0, -0.0, 1.0, -0.0), (-0.0, 0.0, -0.0, 1.0)))
ob_bloco_dungeon_wall_4305_2741_z20.location = (-1.5, 7.175, 1.32)
ob_parede_externa_sul_y2741_x4308_4309.location = (2.0, 7.5, 0.0)
ob_parede_externa_sul_y2741_x4308_4309.empty_display_type = 'CUBE'
ob_bloco_dungeon_wall_4308_2741_z20.parent = ob_parede_externa_sul_y2741_x4308_4309
ob_bloco_dungeon_wall_4308_2741_z20.matrix_parent_inverse = Matrix(((1.0, -0.0, 0.0, -2.0), (-0.0, 1.0, -0.0, -7.5), (0.0, -0.0, 1.0, -0.0), (-0.0, 0.0, -0.0, 1.0)))
ob_bloco_dungeon_wall_4308_2741_z20.location = (1.5, 7.175, 1.32)
ob_bloco_dungeon_wall_4309_2741_z20.parent = ob_parede_externa_sul_y2741_x4308_4309
ob_bloco_dungeon_wall_4309_2741_z20.matrix_parent_inverse = Matrix(((1.0, -0.0, 0.0, -2.0), (-0.0, 1.0, -0.0, -7.5), (0.0, -0.0, 1.0, -0.0), (-0.0, 0.0, -0.0, 1.0)))
ob_bloco_dungeon_wall_4309_2741_z20.location = (2.5, 7.175, 1.32)
ob_parede_externa_leste_x4309_y2727_2740.location = (2.5, 0.0, 0.0)
ob_parede_externa_leste_x4309_y2727_2740.empty_display_type = 'CUBE'
ob_bloco_dungeon_wall_4309_2727_z20.parent = ob_parede_externa_leste_x4309_y2727_2740
ob_bloco_dungeon_wall_4309_2727_z20.matrix_parent_inverse = Matrix(((1.0, -0.0, 0.0, -2.5), (-0.0, 1.0, -0.0, 0.0), (0.0, -0.0, 1.0, -0.0), (-0.0, 0.0, -0.0, 1.0)))
ob_bloco_dungeon_wall_4309_2727_z20.location = (2.175, -6.5, 1.32)
ob_bloco_dungeon_wall_4309_2728_z20.parent = ob_parede_externa_leste_x4309_y2727_2740
ob_bloco_dungeon_wall_4309_2728_z20.matrix_parent_inverse = Matrix(((1.0, -0.0, 0.0, -2.5), (-0.0, 1.0, -0.0, 0.0), (0.0, -0.0, 1.0, -0.0), (-0.0, 0.0, -0.0, 1.0)))
ob_bloco_dungeon_wall_4309_2728_z20.location = (2.175, -5.5, 1.32)
ob_bloco_dungeon_wall_4309_2729_z20.parent = ob_parede_externa_leste_x4309_y2727_2740
ob_bloco_dungeon_wall_4309_2729_z20.matrix_parent_inverse = Matrix(((1.0, -0.0, 0.0, -2.5), (-0.0, 1.0, -0.0, 0.0), (0.0, -0.0, 1.0, -0.0), (-0.0, 0.0, -0.0, 1.0)))
ob_bloco_dungeon_wall_4309_2729_z20.location = (2.175, -4.5, 1.32)
ob_bloco_dungeon_wall_4309_2730_z20.parent = ob_parede_externa_leste_x4309_y2727_2740
ob_bloco_dungeon_wall_4309_2730_z20.matrix_parent_inverse = Matrix(((1.0, -0.0, 0.0, -2.5), (-0.0, 1.0, -0.0, 0.0), (0.0, -0.0, 1.0, -0.0), (-0.0, 0.0, -0.0, 1.0)))
ob_bloco_dungeon_wall_4309_2730_z20.location = (2.175, -3.5, 1.32)
ob_bloco_dungeon_wall_4309_2731_z20.parent = ob_parede_externa_leste_x4309_y2727_2740
ob_bloco_dungeon_wall_4309_2731_z20.matrix_parent_inverse = Matrix(((1.0, -0.0, 0.0, -2.5), (-0.0, 1.0, -0.0, 0.0), (0.0, -0.0, 1.0, -0.0), (-0.0, 0.0, -0.0, 1.0)))
ob_bloco_dungeon_wall_4309_2731_z20.location = (2.175, -2.5, 1.32)
ob_bloco_dungeon_wall_4309_2732_z20.parent = ob_parede_externa_leste_x4309_y2727_2740
ob_bloco_dungeon_wall_4309_2732_z20.matrix_parent_inverse = Matrix(((1.0, -0.0, 0.0, -2.5), (-0.0, 1.0, -0.0, 0.0), (0.0, -0.0, 1.0, -0.0), (-0.0, 0.0, -0.0, 1.0)))
ob_bloco_dungeon_wall_4309_2732_z20.location = (2.175, -1.5, 1.32)
ob_bloco_dungeon_wall_4309_2733_z20.parent = ob_parede_externa_leste_x4309_y2727_2740
ob_bloco_dungeon_wall_4309_2733_z20.matrix_parent_inverse = Matrix(((1.0, -0.0, 0.0, -2.5), (-0.0, 1.0, -0.0, 0.0), (0.0, -0.0, 1.0, -0.0), (-0.0, 0.0, -0.0, 1.0)))
ob_bloco_dungeon_wall_4309_2733_z20.location = (2.175, -0.5, 1.32)
ob_bloco_dungeon_wall_4309_2734_z20.parent = ob_parede_externa_leste_x4309_y2727_2740
ob_bloco_dungeon_wall_4309_2734_z20.matrix_parent_inverse = Matrix(((1.0, -0.0, 0.0, -2.5), (-0.0, 1.0, -0.0, 0.0), (0.0, -0.0, 1.0, -0.0), (-0.0, 0.0, -0.0, 1.0)))
ob_bloco_dungeon_wall_4309_2734_z20.location = (2.175, 0.5, 1.32)
ob_bloco_dungeon_wall_4309_2735_z20.parent = ob_parede_externa_leste_x4309_y2727_2740
ob_bloco_dungeon_wall_4309_2735_z20.matrix_parent_inverse = Matrix(((1.0, -0.0, 0.0, -2.5), (-0.0, 1.0, -0.0, 0.0), (0.0, -0.0, 1.0, -0.0), (-0.0, 0.0, -0.0, 1.0)))
ob_bloco_dungeon_wall_4309_2735_z20.location = (2.175, 1.5, 1.32)
ob_bloco_dungeon_wall_4309_2736_z20.parent = ob_parede_externa_leste_x4309_y2727_2740
ob_bloco_dungeon_wall_4309_2736_z20.matrix_parent_inverse = Matrix(((1.0, -0.0, 0.0, -2.5), (-0.0, 1.0, -0.0, 0.0), (0.0, -0.0, 1.0, -0.0), (-0.0, 0.0, -0.0, 1.0)))
ob_bloco_dungeon_wall_4309_2736_z20.location = (2.175, 2.5, 1.32)
ob_bloco_dungeon_wall_4309_2737_z20.parent = ob_parede_externa_leste_x4309_y2727_2740
ob_bloco_dungeon_wall_4309_2737_z20.matrix_parent_inverse = Matrix(((1.0, -0.0, 0.0, -2.5), (-0.0, 1.0, -0.0, 0.0), (0.0, -0.0, 1.0, -0.0), (-0.0, 0.0, -0.0, 1.0)))
ob_bloco_dungeon_wall_4309_2737_z20.location = (2.175, 3.5, 1.32)
ob_bloco_dungeon_wall_4309_2738_z20.parent = ob_parede_externa_leste_x4309_y2727_2740
ob_bloco_dungeon_wall_4309_2738_z20.matrix_parent_inverse = Matrix(((1.0, -0.0, 0.0, -2.5), (-0.0, 1.0, -0.0, 0.0), (0.0, -0.0, 1.0, -0.0), (-0.0, 0.0, -0.0, 1.0)))
ob_bloco_dungeon_wall_4309_2738_z20.location = (2.175, 4.5, 1.32)
ob_bloco_dungeon_wall_4309_2739_z20.parent = ob_parede_externa_leste_x4309_y2727_2740
ob_bloco_dungeon_wall_4309_2739_z20.matrix_parent_inverse = Matrix(((1.0, -0.0, 0.0, -2.5), (-0.0, 1.0, -0.0, 0.0), (0.0, -0.0, 1.0, -0.0), (-0.0, 0.0, -0.0, 1.0)))
ob_bloco_dungeon_wall_4309_2739_z20.location = (2.175, 5.5, 1.32)
ob_bloco_dungeon_wall_4309_2740_z20.parent = ob_parede_externa_leste_x4309_y2727_2740
ob_bloco_dungeon_wall_4309_2740_z20.matrix_parent_inverse = Matrix(((1.0, -0.0, 0.0, -2.5), (-0.0, 1.0, -0.0, 0.0), (0.0, -0.0, 1.0, -0.0), (-0.0, 0.0, -0.0, 1.0)))
ob_bloco_dungeon_wall_4309_2740_z20.location = (2.175, 6.5, 1.32)
ob_moveis_decoracoes.location = (0.0, 0.0, 0.0)
ob_moveis_decoracoes.empty_display_type = 'CUBE'
ob_movel_blood_4306_2727_z20.parent = ob_moveis_decoracoes
ob_movel_blood_4306_2727_z20.location = (-0.5, -6.5, 0.06)
ob_movel_bone_4304_2731_z20.parent = ob_moveis_decoracoes
ob_movel_bone_4304_2731_z20.location = (-2.5, -2.5, 0.06)
ob_movel_bone_pile_4307_2731_z20.parent = ob_moveis_decoracoes
ob_movel_bone_pile_4307_2731_z20.location = (0.5, -2.5, 0.06)
ob_movel_bone_pile_4304_2733_z20.parent = ob_moveis_decoracoes
ob_movel_bone_pile_4304_2733_z20.location = (-2.5, -0.5, 0.06)
ob_movel_pelvis_bone_4306_2733_z20.parent = ob_moveis_decoracoes
ob_movel_pelvis_bone_4306_2733_z20.location = (-0.5, -0.5, 0.06)
ob_movel_bone_shards_4304_2734_z20.parent = ob_moveis_decoracoes
ob_movel_bone_shards_4304_2734_z20.location = (-2.5, 0.5, 0.06)
ob_movel_rib_cage_4305_2736_z20.parent = ob_moveis_decoracoes
ob_movel_rib_cage_4305_2736_z20.location = (-1.5, 2.5, 0.06)
ob_movel_bone_pile_4307_2736_z20.parent = ob_moveis_decoracoes
ob_movel_bone_pile_4307_2736_z20.location = (0.5, 2.5, 0.06)
ob_movel_blood_4304_2737_z22.parent = ob_moveis_decoracoes
ob_movel_blood_4304_2737_z22.location = (-2.5, 3.5, 0.3)
ob_movel_bone_pile_4305_2738_z20.parent = ob_moveis_decoracoes
ob_movel_bone_pile_4305_2738_z20.location = (-1.5, 4.5, 0.06)
ob_movel_blood_smear_4308_2738_z20.parent = ob_moveis_decoracoes
ob_movel_blood_smear_4308_2738_z20.location = (1.5, 4.5, 0.06)
ob_movel_jaw_bone_4307_2739_z20.parent = ob_moveis_decoracoes
ob_movel_jaw_bone_4307_2739_z20.location = (0.5, 5.5, 0.06)

# ---- collection membership
col_01_paredes_externas.objects.link(ob_parede_externa_norte_y2726_x4304_4309)
col_01_paredes_externas.objects.link(ob_bloco_dungeon_wall_4304_2726_z20)
col_01_paredes_externas.objects.link(ob_bloco_dungeon_wall_4305_2726_z20)
col_01_paredes_externas.objects.link(ob_bloco_dungeon_wall_4306_2726_z20)
col_01_paredes_externas.objects.link(ob_bloco_dungeon_wall_4307_2726_z20)
col_01_paredes_externas.objects.link(ob_bloco_dungeon_wall_4308_2726_z20)
col_01_paredes_externas.objects.link(ob_bloco_dungeon_wall_4309_2726_z20)
col_01_paredes_externas.objects.link(ob_parede_externa_sul_y2741_x4304_4305)
col_01_paredes_externas.objects.link(ob_bloco_dungeon_wall_4304_2741_z20)
col_01_paredes_externas.objects.link(ob_bloco_dungeon_wall_4305_2741_z20)
col_01_paredes_externas.objects.link(ob_parede_externa_sul_y2741_x4308_4309)
col_01_paredes_externas.objects.link(ob_bloco_dungeon_wall_4308_2741_z20)
col_01_paredes_externas.objects.link(ob_bloco_dungeon_wall_4309_2741_z20)
col_01_paredes_externas.objects.link(ob_parede_externa_leste_x4309_y2727_2740)
col_01_paredes_externas.objects.link(ob_bloco_dungeon_wall_4309_2727_z20)
col_01_paredes_externas.objects.link(ob_bloco_dungeon_wall_4309_2728_z20)
col_01_paredes_externas.objects.link(ob_bloco_dungeon_wall_4309_2729_z20)
col_01_paredes_externas.objects.link(ob_bloco_dungeon_wall_4309_2730_z20)
col_01_paredes_externas.objects.link(ob_bloco_dungeon_wall_4309_2731_z20)
col_01_paredes_externas.objects.link(ob_bloco_dungeon_wall_4309_2732_z20)
col_01_paredes_externas.objects.link(ob_bloco_dungeon_wall_4309_2733_z20)
col_01_paredes_externas.objects.link(ob_bloco_dungeon_wall_4309_2734_z20)
col_01_paredes_externas.objects.link(ob_bloco_dungeon_wall_4309_2735_z20)
col_01_paredes_externas.objects.link(ob_bloco_dungeon_wall_4309_2736_z20)
col_01_paredes_externas.objects.link(ob_bloco_dungeon_wall_4309_2737_z20)
col_01_paredes_externas.objects.link(ob_bloco_dungeon_wall_4309_2738_z20)
col_01_paredes_externas.objects.link(ob_bloco_dungeon_wall_4309_2739_z20)
col_01_paredes_externas.objects.link(ob_bloco_dungeon_wall_4309_2740_z20)
col_04_moveis_decoracoes.objects.link(ob_moveis_decoracoes)
col_04_moveis_decoracoes.objects.link(ob_movel_blood_4306_2727_z20)
col_04_moveis_decoracoes.objects.link(ob_movel_bone_4304_2731_z20)
col_04_moveis_decoracoes.objects.link(ob_movel_bone_pile_4307_2731_z20)
col_04_moveis_decoracoes.objects.link(ob_movel_bone_pile_4304_2733_z20)
col_04_moveis_decoracoes.objects.link(ob_movel_pelvis_bone_4306_2733_z20)
col_04_moveis_decoracoes.objects.link(ob_movel_bone_shards_4304_2734_z20)
col_04_moveis_decoracoes.objects.link(ob_movel_rib_cage_4305_2736_z20)
col_04_moveis_decoracoes.objects.link(ob_movel_bone_pile_4307_2736_z20)
col_04_moveis_decoracoes.objects.link(ob_movel_blood_4304_2737_z22)
col_04_moveis_decoracoes.objects.link(ob_movel_bone_pile_4305_2738_z20)
col_04_moveis_decoracoes.objects.link(ob_movel_blood_smear_4308_2738_z20)
col_04_moveis_decoracoes.objects.link(ob_movel_jaw_bone_4307_2739_z20)

# ---- scene / render settings (as saved in the file)
scene.frame_start = 1; scene.frame_end = 250; scene.frame_set(1)
scene.render.engine = 'BLENDER_EEVEE_NEXT'
scene.render.bake_bias = 0.0
scene.render.bake_samples = 0
scene.cycles.sampling_pattern = 'TABULATED_SOBOL'
scene.eevee.use_volume_custom_range = False
bpy.context.view_layer.update()

# ---- added for rendering (the .blend has no active camera and no usable light): camera, sun + grey world if the file has none
cam_auto = bpy.data.cameras.new('AutoCamera')
cam_auto.lens = 50.0
cam_auto.sensor_width = 36.0
cam_auto.clip_end = 1000.0
ob_auto_camera = bpy.data.objects.new('AutoCamera', cam_auto)
scene.collection.objects.link(ob_auto_camera)
ob_auto_camera.location = (15.443, -18.8566, 13.6744)
ob_auto_camera.rotation_euler = (1.09748, -7.21219e-08, 0.694738)
scene.camera = ob_auto_camera
light_auto_sun = bpy.data.lights.new('AutoSun', 'SUN')
light_auto_sun.energy = 3.0
light_auto_sun.angle = 0.0523599
ob_auto_sun = bpy.data.objects.new('AutoSun', light_auto_sun)
scene.collection.objects.link(ob_auto_sun)
ob_auto_sun.rotation_euler = (0.872665, 0.174533, 0.523599)
if scene.world is None:
    world_auto = bpy.data.worlds.new('AutoWorld')
    world_auto.color = (0.3, 0.3, 0.3)
    scene.world = world_auto
bpy.context.view_layer.update()
